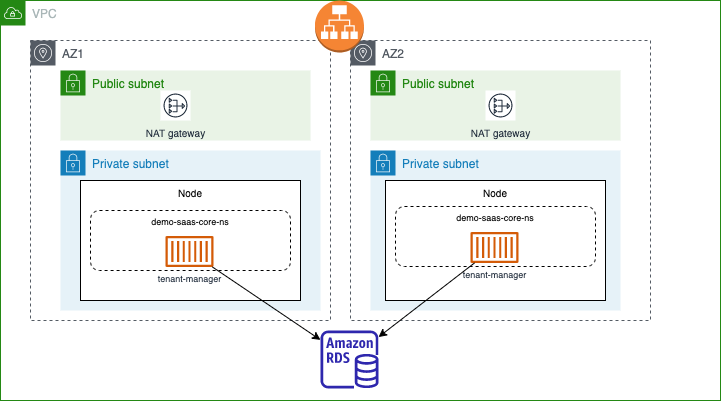

The diagram above was exported from draw.io. Its source (the exported page's mxGraphModel, read from the mxfile embedded in the PNG):
<mxGraphModel dx="1026" dy="449" grid="1" gridSize="10" guides="1" tooltips="1" connect="1" arrows="1" fold="1" page="1" pageScale="1" pageWidth="850" pageHeight="1100" math="0" shadow="0">
  <root>
    <mxCell id="0" />
    <mxCell id="1" parent="0" />
    <mxCell id="2" value="VPC" style="points=[[0,0],[0.25,0],[0.5,0],[0.75,0],[1,0],[1,0.25],[1,0.5],[1,0.75],[1,1],[0.75,1],[0.5,1],[0.25,1],[0,1],[0,0.75],[0,0.5],[0,0.25]];outlineConnect=0;gradientColor=none;html=1;whiteSpace=wrap;fontSize=12;fontStyle=0;container=1;pointerEvents=0;collapsible=0;recursiveResize=0;shape=mxgraph.aws4.group;grIcon=mxgraph.aws4.group_vpc;strokeColor=#248814;fillColor=none;verticalAlign=top;align=left;spacingLeft=30;fontColor=#AAB7B8;dashed=0;" vertex="1" parent="1">
      <mxGeometry x="30" y="30" width="720" height="400" as="geometry" />
    </mxCell>
    <mxCell id="4" value="AZ2" style="sketch=0;outlineConnect=0;gradientColor=none;html=1;whiteSpace=wrap;fontSize=12;fontStyle=0;shape=mxgraph.aws4.group;grIcon=mxgraph.aws4.group_availability_zone;strokeColor=#545B64;fillColor=none;verticalAlign=top;align=left;spacingLeft=30;fontColor=#545B64;dashed=1;" vertex="1" parent="2">
      <mxGeometry x="350" y="40" width="300" height="280" as="geometry" />
    </mxCell>
    <mxCell id="5" value="" style="sketch=0;outlineConnect=0;fontColor=#232F3E;gradientColor=none;fillColor=#2E27AD;strokeColor=none;dashed=0;verticalLabelPosition=bottom;verticalAlign=top;align=center;html=1;fontSize=12;fontStyle=0;aspect=fixed;pointerEvents=1;shape=mxgraph.aws4.rds_instance;" vertex="1" parent="2">
      <mxGeometry x="320" y="330" width="58" height="58" as="geometry" />
    </mxCell>
    <mxCell id="7" value="Public subnet" style="points=[[0,0],[0.25,0],[0.5,0],[0.75,0],[1,0],[1,0.25],[1,0.5],[1,0.75],[1,1],[0.75,1],[0.5,1],[0.25,1],[0,1],[0,0.75],[0,0.5],[0,0.25]];outlineConnect=0;gradientColor=none;html=1;whiteSpace=wrap;fontSize=12;fontStyle=0;container=1;pointerEvents=0;collapsible=0;recursiveResize=0;shape=mxgraph.aws4.group;grIcon=mxgraph.aws4.group_security_group;grStroke=0;strokeColor=#248814;fillColor=#E9F3E6;verticalAlign=top;align=left;spacingLeft=30;fontColor=#248814;dashed=0;" vertex="1" parent="2">
      <mxGeometry x="60" y="70" width="250" height="70" as="geometry" />
    </mxCell>
    <mxCell id="8" value="Public subnet" style="points=[[0,0],[0.25,0],[0.5,0],[0.75,0],[1,0],[1,0.25],[1,0.5],[1,0.75],[1,1],[0.75,1],[0.5,1],[0.25,1],[0,1],[0,0.75],[0,0.5],[0,0.25]];outlineConnect=0;gradientColor=none;html=1;whiteSpace=wrap;fontSize=12;fontStyle=0;container=1;pointerEvents=0;collapsible=0;recursiveResize=0;shape=mxgraph.aws4.group;grIcon=mxgraph.aws4.group_security_group;grStroke=0;strokeColor=#248814;fillColor=#E9F3E6;verticalAlign=top;align=left;spacingLeft=30;fontColor=#248814;dashed=0;" vertex="1" parent="2">
      <mxGeometry x="370" y="70" width="250" height="70" as="geometry" />
    </mxCell>
    <mxCell id="9" value="Private subnet" style="points=[[0,0],[0.25,0],[0.5,0],[0.75,0],[1,0],[1,0.25],[1,0.5],[1,0.75],[1,1],[0.75,1],[0.5,1],[0.25,1],[0,1],[0,0.75],[0,0.5],[0,0.25]];outlineConnect=0;gradientColor=none;html=1;whiteSpace=wrap;fontSize=12;fontStyle=0;container=1;pointerEvents=0;collapsible=0;recursiveResize=0;shape=mxgraph.aws4.group;grIcon=mxgraph.aws4.group_security_group;grStroke=0;strokeColor=#147EBA;fillColor=#E6F2F8;verticalAlign=top;align=left;spacingLeft=30;fontColor=#147EBA;dashed=0;" vertex="1" parent="2">
      <mxGeometry x="60" y="150" width="260" height="160" as="geometry" />
    </mxCell>
    <mxCell id="14" value="Node" style="rounded=0;whiteSpace=wrap;html=1;fontSize=10;verticalAlign=top;" vertex="1" parent="9">
      <mxGeometry x="20" y="30" width="220" height="120" as="geometry" />
    </mxCell>
    <mxCell id="20" value="demo-saas-core-ns" style="rounded=1;whiteSpace=wrap;html=1;fontSize=9;dashed=1;verticalAlign=top;" vertex="1" parent="9">
      <mxGeometry x="30" y="60" width="200" height="60" as="geometry" />
    </mxCell>
    <mxCell id="16" value="tenant-manager" style="sketch=0;outlineConnect=0;fontColor=#232F3E;gradientColor=none;fillColor=#D45B07;strokeColor=none;dashed=0;verticalLabelPosition=bottom;verticalAlign=top;align=center;html=1;fontSize=9;fontStyle=0;aspect=fixed;pointerEvents=1;shape=mxgraph.aws4.container_1;" vertex="1" parent="9">
      <mxGeometry x="105" y="85.5" width="48" height="31" as="geometry" />
    </mxCell>
    <mxCell id="3" value="AZ1" style="sketch=0;outlineConnect=0;gradientColor=none;html=1;whiteSpace=wrap;fontSize=12;fontStyle=0;shape=mxgraph.aws4.group;grIcon=mxgraph.aws4.group_availability_zone;strokeColor=#545B64;fillColor=none;verticalAlign=top;align=left;spacingLeft=30;fontColor=#545B64;dashed=1;" vertex="1" parent="9">
      <mxGeometry x="-30" y="-110" width="300" height="280" as="geometry" />
    </mxCell>
    <mxCell id="10" value="Private subnet" style="points=[[0,0],[0.25,0],[0.5,0],[0.75,0],[1,0],[1,0.25],[1,0.5],[1,0.75],[1,1],[0.75,1],[0.5,1],[0.25,1],[0,1],[0,0.75],[0,0.5],[0,0.25]];outlineConnect=0;gradientColor=none;html=1;whiteSpace=wrap;fontSize=12;fontStyle=0;container=1;pointerEvents=0;collapsible=0;recursiveResize=0;shape=mxgraph.aws4.group;grIcon=mxgraph.aws4.group_security_group;grStroke=0;strokeColor=#147EBA;fillColor=#E6F2F8;verticalAlign=top;align=left;spacingLeft=30;fontColor=#147EBA;dashed=0;" vertex="1" parent="2">
      <mxGeometry x="370" y="150" width="250" height="160" as="geometry" />
    </mxCell>
    <mxCell id="15" value="Node" style="rounded=0;whiteSpace=wrap;html=1;fontSize=10;verticalAlign=top;" vertex="1" parent="10">
      <mxGeometry x="15" y="30" width="220" height="120" as="geometry" />
    </mxCell>
    <mxCell id="21" value="demo-saas-core-ns" style="rounded=1;whiteSpace=wrap;html=1;fontSize=9;dashed=1;verticalAlign=top;" vertex="1" parent="10">
      <mxGeometry x="25" y="56" width="200" height="60" as="geometry" />
    </mxCell>
    <mxCell id="22" value="tenant-manager" style="sketch=0;outlineConnect=0;fontColor=#232F3E;gradientColor=none;fillColor=#D45B07;strokeColor=none;dashed=0;verticalLabelPosition=bottom;verticalAlign=top;align=center;html=1;fontSize=9;fontStyle=0;aspect=fixed;pointerEvents=1;shape=mxgraph.aws4.container_1;" vertex="1" parent="10">
      <mxGeometry x="100" y="81.5" width="48" height="31" as="geometry" />
    </mxCell>
    <mxCell id="11" value="NAT gateway" style="sketch=0;outlineConnect=0;fontColor=#232F3E;gradientColor=none;strokeColor=#232F3E;fillColor=#ffffff;dashed=0;verticalLabelPosition=bottom;verticalAlign=top;align=center;html=1;fontSize=10;fontStyle=0;aspect=fixed;shape=mxgraph.aws4.resourceIcon;resIcon=mxgraph.aws4.nat_gateway;" vertex="1" parent="2">
      <mxGeometry x="160" y="90" width="30" height="30" as="geometry" />
    </mxCell>
    <mxCell id="12" value="NAT gateway" style="sketch=0;outlineConnect=0;fontColor=#232F3E;gradientColor=none;strokeColor=#232F3E;fillColor=#ffffff;dashed=0;verticalLabelPosition=bottom;verticalAlign=top;align=center;html=1;fontSize=10;fontStyle=0;aspect=fixed;shape=mxgraph.aws4.resourceIcon;resIcon=mxgraph.aws4.nat_gateway;" vertex="1" parent="2">
      <mxGeometry x="485" y="90" width="30" height="30" as="geometry" />
    </mxCell>
    <mxCell id="13" value="" style="outlineConnect=0;dashed=0;verticalLabelPosition=bottom;verticalAlign=top;align=center;html=1;shape=mxgraph.aws3.application_load_balancer;fillColor=#F58534;gradientColor=none;fontSize=10;" vertex="1" parent="2">
      <mxGeometry x="314.5" width="49" height="52" as="geometry" />
    </mxCell>
    <mxCell id="18" style="html=1;fontSize=9;" edge="1" parent="2" source="16" target="5">
      <mxGeometry relative="1" as="geometry" />
    </mxCell>
    <mxCell id="19" style="html=1;fontSize=9;" edge="1" parent="2" source="22" target="5">
      <mxGeometry relative="1" as="geometry">
        <mxPoint x="478.5543477395124" y="265.9096243063767" as="sourcePoint" />
      </mxGeometry>
    </mxCell>
  </root>
</mxGraphModel>